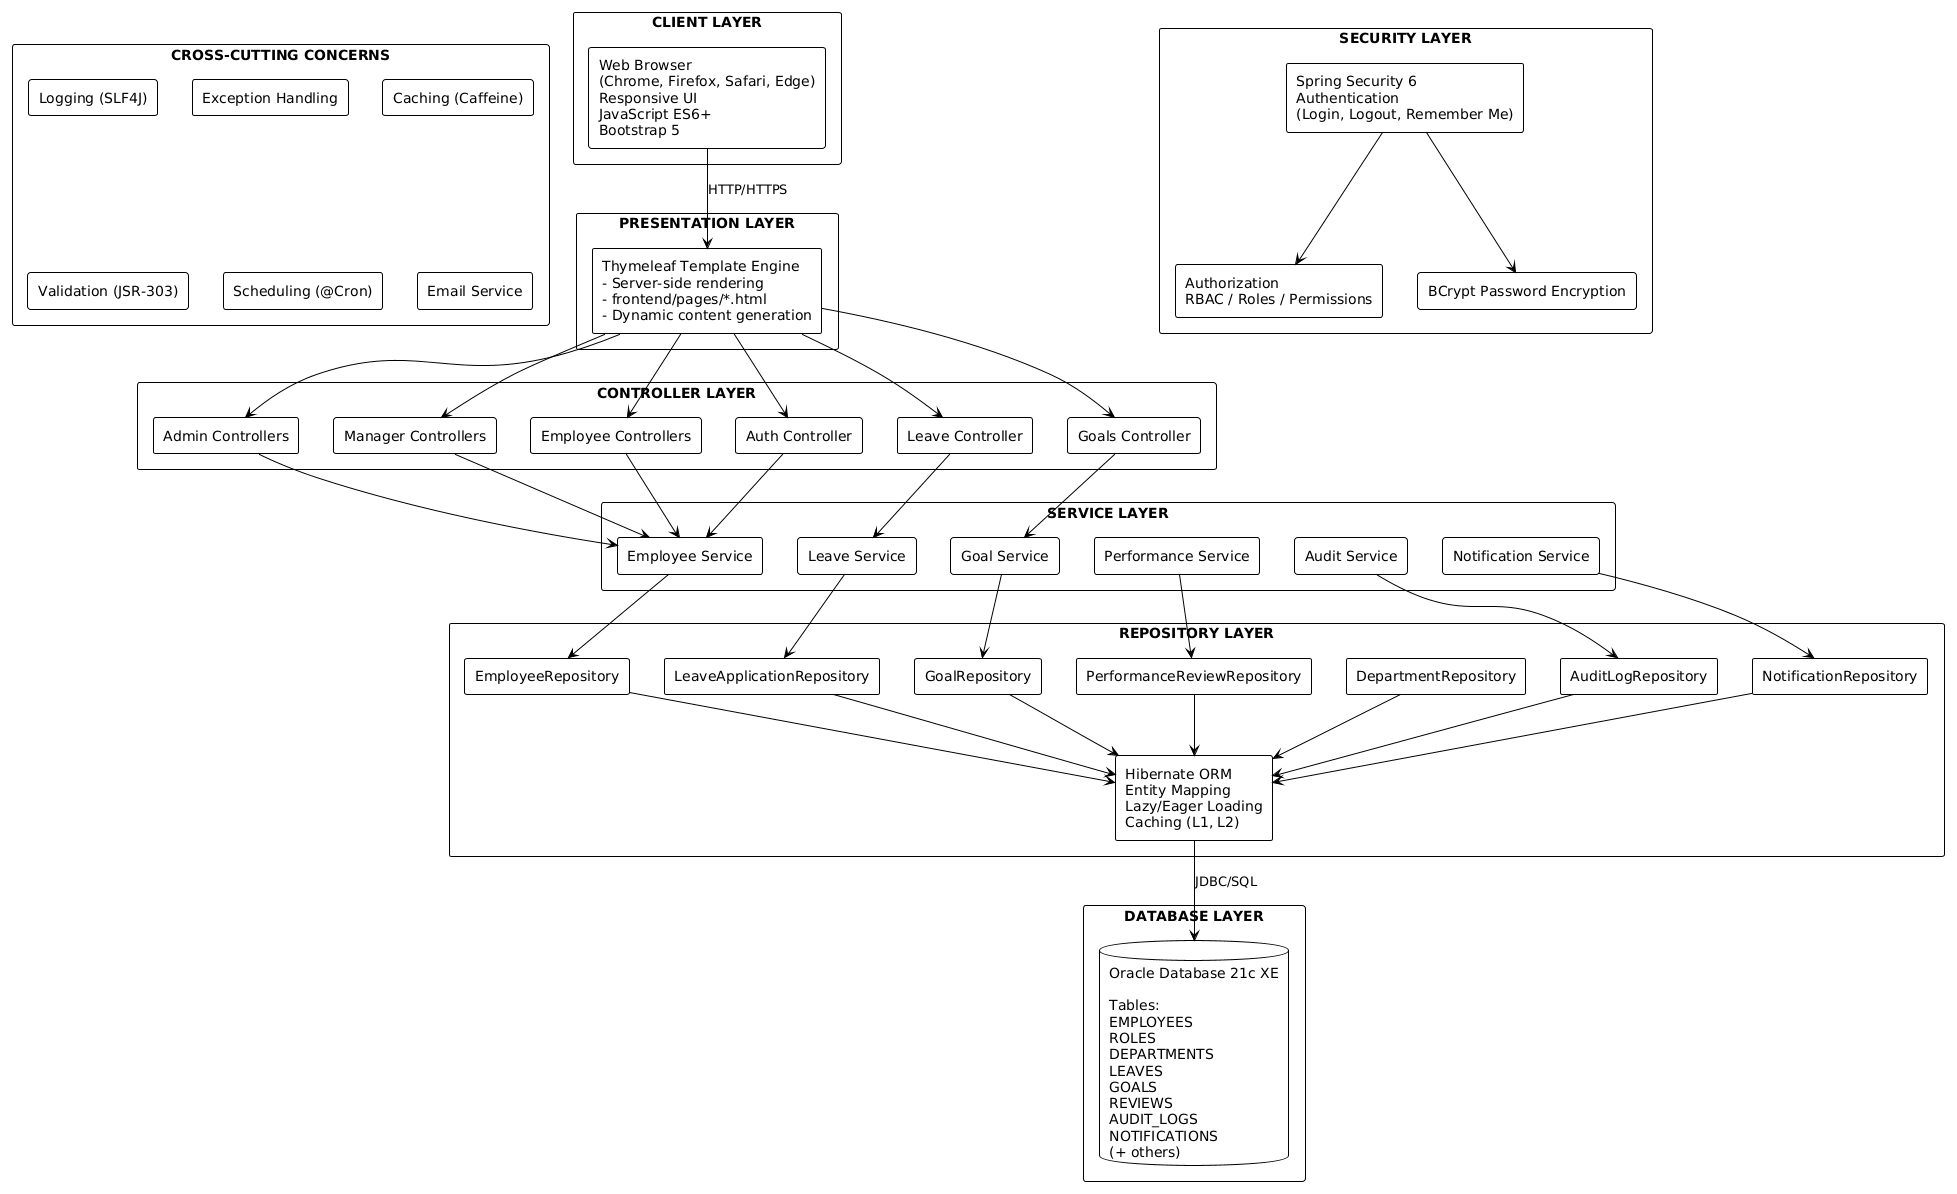

The diagram above was rendered by PlantUML. Its source (embedded in the PNG):
@startuml
!theme plain
skinparam componentStyle rectangle
skinparam shadowing false
skinparam packageStyle rectangle

package "CLIENT LAYER" {
  component "Web Browser\n(Chrome, Firefox, Safari, Edge)\nResponsive UI\nJavaScript ES6+\nBootstrap 5" as client
}

package "PRESENTATION LAYER" {
  component "Thymeleaf Template Engine\n- Server-side rendering\n- frontend/pages/*.html\n- Dynamic content generation" as thymeleaf
}

package "CONTROLLER LAYER" {
  component "Admin Controllers" as admin
  component "Manager Controllers" as manager
  component "Employee Controllers" as employee
  component "Auth Controller" as auth
  component "Leave Controller" as leaveC
  component "Goals Controller" as goalsC
}

package "SECURITY LAYER" {
  component "Spring Security 6\nAuthentication\n(Login, Logout, Remember Me)" as authn
  component "Authorization\nRBAC / Roles / Permissions" as authz
  component "BCrypt Password Encryption" as bcrypt
}

package "SERVICE LAYER" {
  component "Employee Service" as empS
  component "Leave Service" as leaveS
  component "Goal Service" as goalS
  component "Performance Service" as perfS
  component "Audit Service" as auditS
  component "Notification Service" as notifS
}

package "REPOSITORY LAYER" {
  component "EmployeeRepository" as er
  component "LeaveApplicationRepository" as lr
  component "GoalRepository" as gr
  component "PerformanceReviewRepository" as pr
  component "DepartmentRepository" as dr
  component "AuditLogRepository" as ar
  component "NotificationRepository" as nr

  component "Hibernate ORM\nEntity Mapping\nLazy/Eager Loading\nCaching (L1, L2)" as hibernate
}

package "DATABASE LAYER" {
  database "Oracle Database 21c XE\n\nTables:\nEMPLOYEES\nROLES\nDEPARTMENTS\nLEAVES\nGOALS\nREVIEWS\nAUDIT_LOGS\nNOTIFICATIONS\n(+ others)" as db
}

package "CROSS-CUTTING CONCERNS" {
  component "Logging (SLF4J)" as log
  component "Exception Handling" as exc
  component "Caching (Caffeine)" as cache
  component "Validation (JSR-303)" as val
  component "Scheduling (@Cron)" as sched
  component "Email Service" as email
}

client --> thymeleaf : HTTP/HTTPS
thymeleaf --> admin
thymeleaf --> manager
thymeleaf --> employee
thymeleaf --> auth
thymeleaf --> leaveC
thymeleaf --> goalsC

admin --> empS
manager --> empS
employee --> empS
auth --> empS
leaveC --> leaveS
goalsC --> goalS

empS --> er
leaveS --> lr
goalS --> gr
perfS --> pr
auditS --> ar
notifS --> nr

er --> hibernate
lr --> hibernate
gr --> hibernate
pr --> hibernate
dr --> hibernate
ar --> hibernate
nr --> hibernate

hibernate --> db : JDBC/SQL

authn --> authz
authn --> bcrypt
@enduml